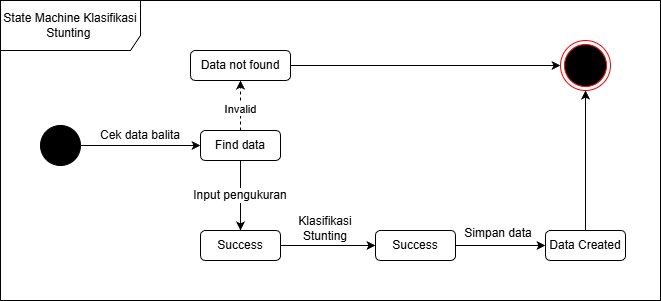

The diagram above was exported from draw.io. Its source (the exported page's mxGraphModel, read from the mxfile embedded in the PNG):
<mxGraphModel dx="1024" dy="549" grid="1" gridSize="10" guides="1" tooltips="1" connect="1" arrows="1" fold="1" page="1" pageScale="1" pageWidth="827" pageHeight="1169" math="0" shadow="0">
  <root>
    <mxCell id="0" />
    <mxCell id="1" parent="0" />
    <mxCell id="cNmsUTMpnRl9rtIPeUA1-1" parent="1" style="shape=umlFrame;whiteSpace=wrap;html=1;pointerEvents=0;width=140;height=50;" value="State Machine Klasifikasi Stunting&amp;nbsp;" vertex="1">
      <mxGeometry height="300" width="660" x="80" y="140" as="geometry" />
    </mxCell>
    <mxCell id="cNmsUTMpnRl9rtIPeUA1-20" edge="1" parent="1" source="cNmsUTMpnRl9rtIPeUA1-7" style="edgeStyle=orthogonalEdgeStyle;rounded=0;orthogonalLoop=1;jettySize=auto;html=1;" target="cNmsUTMpnRl9rtIPeUA1-19" value="">
      <mxGeometry relative="1" as="geometry" />
    </mxCell>
    <mxCell id="cNmsUTMpnRl9rtIPeUA1-2" edge="1" parent="1" source="cNmsUTMpnRl9rtIPeUA1-3" style="edgeStyle=orthogonalEdgeStyle;rounded=0;orthogonalLoop=1;jettySize=auto;html=1;" target="cNmsUTMpnRl9rtIPeUA1-7">
      <mxGeometry relative="1" as="geometry" />
    </mxCell>
    <mxCell id="cNmsUTMpnRl9rtIPeUA1-3" parent="1" style="ellipse;whiteSpace=wrap;html=1;aspect=fixed;gradientColor=none;fillColor=#000000;" value="" vertex="1">
      <mxGeometry height="40" width="40" x="120" y="265" as="geometry" />
    </mxCell>
    <mxCell id="cNmsUTMpnRl9rtIPeUA1-4" edge="1" parent="1" source="cNmsUTMpnRl9rtIPeUA1-7" style="edgeStyle=orthogonalEdgeStyle;rounded=0;orthogonalLoop=1;jettySize=auto;html=1;dashed=1;" target="cNmsUTMpnRl9rtIPeUA1-10" value="">
      <mxGeometry relative="1" as="geometry">
        <Array as="points">
          <mxPoint x="320" y="225" />
        </Array>
      </mxGeometry>
    </mxCell>
    <mxCell id="cNmsUTMpnRl9rtIPeUA1-5" connectable="0" parent="cNmsUTMpnRl9rtIPeUA1-4" style="edgeLabel;html=1;align=center;verticalAlign=middle;resizable=0;points=[];" value="Invalid" vertex="1">
      <mxGeometry relative="1" x="-0.1164" y="1" as="geometry">
        <mxPoint as="offset" />
      </mxGeometry>
    </mxCell>
    <mxCell id="cNmsUTMpnRl9rtIPeUA1-7" parent="1" style="rounded=1;whiteSpace=wrap;html=1;" value="Find data" vertex="1">
      <mxGeometry height="30" width="80" x="280" y="270" as="geometry" />
    </mxCell>
    <mxCell id="cNmsUTMpnRl9rtIPeUA1-8" parent="1" style="text;html=1;whiteSpace=wrap;strokeColor=none;fillColor=none;align=center;verticalAlign=middle;rounded=0;" value="Cek data balita" vertex="1">
      <mxGeometry height="30" width="100" x="170" y="260" as="geometry" />
    </mxCell>
    <mxCell id="jypwOS7IY8_YrppLdvQ2-2" edge="1" parent="1" source="cNmsUTMpnRl9rtIPeUA1-10" style="edgeStyle=orthogonalEdgeStyle;rounded=0;orthogonalLoop=1;jettySize=auto;html=1;" target="cNmsUTMpnRl9rtIPeUA1-18">
      <mxGeometry relative="1" as="geometry" />
    </mxCell>
    <mxCell id="cNmsUTMpnRl9rtIPeUA1-10" parent="1" style="rounded=1;whiteSpace=wrap;html=1;" value="Data not found" vertex="1">
      <mxGeometry height="30" width="100" x="270" y="190" as="geometry" />
    </mxCell>
    <mxCell id="cNmsUTMpnRl9rtIPeUA1-18" parent="1" style="ellipse;html=1;shape=endState;fillColor=#000000;strokeColor=#ff0000;" value="" vertex="1">
      <mxGeometry height="50" width="50" x="640" y="180" as="geometry" />
    </mxCell>
    <mxCell id="kQNS_pKa7hnQPNYAuRHe-3" edge="1" parent="1" source="cNmsUTMpnRl9rtIPeUA1-19" style="edgeStyle=orthogonalEdgeStyle;rounded=0;orthogonalLoop=1;jettySize=auto;html=1;" target="kQNS_pKa7hnQPNYAuRHe-2" value="">
      <mxGeometry relative="1" as="geometry" />
    </mxCell>
    <mxCell id="cNmsUTMpnRl9rtIPeUA1-19" parent="1" style="rounded=1;whiteSpace=wrap;html=1;" value="Success" vertex="1">
      <mxGeometry height="30" width="80" x="280" y="370" as="geometry" />
    </mxCell>
    <mxCell id="7tl04q7Yx5zdBuI0AaOh-2" edge="1" parent="1" source="kQNS_pKa7hnQPNYAuRHe-2" style="edgeStyle=orthogonalEdgeStyle;rounded=0;orthogonalLoop=1;jettySize=auto;html=1;" target="7tl04q7Yx5zdBuI0AaOh-1" value="">
      <mxGeometry relative="1" as="geometry" />
    </mxCell>
    <mxCell id="kQNS_pKa7hnQPNYAuRHe-2" parent="1" style="rounded=1;whiteSpace=wrap;html=1;" value="Success" vertex="1">
      <mxGeometry height="30" width="80" x="455" y="370" as="geometry" />
    </mxCell>
    <mxCell id="yP6ONejtnar1uSwKs7Ms-1" parent="1" style="text;html=1;whiteSpace=wrap;strokeColor=none;fillColor=none;align=center;verticalAlign=middle;rounded=0;" value="Klasifikasi Stunting" vertex="1">
      <mxGeometry height="30" width="100" x="355" y="353" as="geometry" />
    </mxCell>
    <mxCell id="cNmsUTMpnRl9rtIPeUA1-21" parent="1" style="text;html=1;whiteSpace=wrap;strokeColor=none;fillColor=none;align=center;verticalAlign=middle;rounded=0;labelBackgroundColor=default;" value="Input pengukuran" vertex="1">
      <mxGeometry height="30" width="100" x="270" y="320" as="geometry" />
    </mxCell>
    <mxCell id="jypwOS7IY8_YrppLdvQ2-1" edge="1" parent="1" source="7tl04q7Yx5zdBuI0AaOh-1" style="edgeStyle=orthogonalEdgeStyle;rounded=0;orthogonalLoop=1;jettySize=auto;html=1;" target="cNmsUTMpnRl9rtIPeUA1-18">
      <mxGeometry relative="1" as="geometry" />
    </mxCell>
    <mxCell id="7tl04q7Yx5zdBuI0AaOh-1" parent="1" style="rounded=1;whiteSpace=wrap;html=1;" value="Data Created" vertex="1">
      <mxGeometry height="30" width="80" x="625" y="370" as="geometry" />
    </mxCell>
    <mxCell id="7tl04q7Yx5zdBuI0AaOh-3" parent="1" style="text;html=1;whiteSpace=wrap;strokeColor=none;fillColor=none;align=center;verticalAlign=middle;rounded=0;" value="Simpan data" vertex="1">
      <mxGeometry height="30" width="100" x="528" y="358" as="geometry" />
    </mxCell>
  </root>
</mxGraphModel>